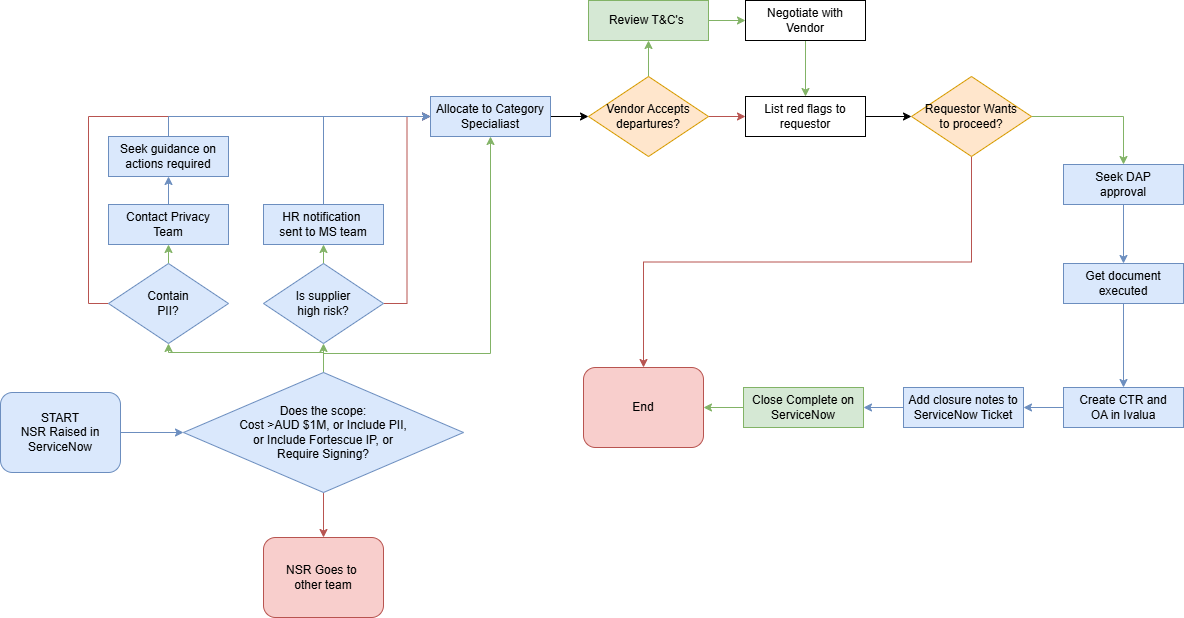

The diagram above was exported from draw.io. Its source (the exported page's mxGraphModel, read from the mxfile embedded in the PNG):
<mxGraphModel dx="2032" dy="1097" grid="0" gridSize="10" guides="1" tooltips="1" connect="1" arrows="1" fold="1" page="0" pageScale="1" pageWidth="827" pageHeight="1169" math="0" shadow="0">
  <root>
    <mxCell id="WIyWlLk6GJQsqaUBKTNV-0" />
    <mxCell id="WIyWlLk6GJQsqaUBKTNV-1" parent="WIyWlLk6GJQsqaUBKTNV-0" />
    <mxCell id="TSyY8MInrAcieJhcI54i-8" style="edgeStyle=orthogonalEdgeStyle;rounded=0;orthogonalLoop=1;jettySize=auto;html=1;exitX=1;exitY=0.5;exitDx=0;exitDy=0;entryX=0;entryY=0.5;entryDx=0;entryDy=0;fillColor=#dae8fc;strokeColor=#6c8ebf;" parent="WIyWlLk6GJQsqaUBKTNV-1" source="WIyWlLk6GJQsqaUBKTNV-3" target="TSyY8MInrAcieJhcI54i-0" edge="1">
      <mxGeometry relative="1" as="geometry" />
    </mxCell>
    <mxCell id="WIyWlLk6GJQsqaUBKTNV-3" value="START &lt;br&gt;NSR Raised in ServiceNow" style="rounded=1;whiteSpace=wrap;html=1;fontSize=12;glass=0;strokeWidth=1;shadow=0;fillColor=#dae8fc;strokeColor=#6c8ebf;" parent="WIyWlLk6GJQsqaUBKTNV-1" vertex="1">
      <mxGeometry x="-797" y="733" width="120" height="80" as="geometry" />
    </mxCell>
    <mxCell id="TSyY8MInrAcieJhcI54i-58" style="edgeStyle=orthogonalEdgeStyle;rounded=0;orthogonalLoop=1;jettySize=auto;html=1;exitX=0.5;exitY=1;exitDx=0;exitDy=0;entryX=0.5;entryY=0;entryDx=0;entryDy=0;fillColor=#f8cecc;strokeColor=#b85450;" parent="WIyWlLk6GJQsqaUBKTNV-1" source="TSyY8MInrAcieJhcI54i-0" target="Vh5frtPZHPWcujXxOztO-1" edge="1">
      <mxGeometry relative="1" as="geometry">
        <mxPoint x="-474" y="848" as="targetPoint" />
      </mxGeometry>
    </mxCell>
    <mxCell id="Vh5frtPZHPWcujXxOztO-7" style="edgeStyle=orthogonalEdgeStyle;rounded=0;orthogonalLoop=1;jettySize=auto;html=1;exitX=0.5;exitY=0;exitDx=0;exitDy=0;entryX=0.5;entryY=1;entryDx=0;entryDy=0;fillColor=#d5e8d4;strokeColor=#82b366;" edge="1" parent="WIyWlLk6GJQsqaUBKTNV-1" source="TSyY8MInrAcieJhcI54i-0" target="TSyY8MInrAcieJhcI54i-34">
      <mxGeometry relative="1" as="geometry" />
    </mxCell>
    <mxCell id="Vh5frtPZHPWcujXxOztO-8" style="edgeStyle=orthogonalEdgeStyle;rounded=0;orthogonalLoop=1;jettySize=auto;html=1;exitX=0.5;exitY=0;exitDx=0;exitDy=0;entryX=0.5;entryY=1;entryDx=0;entryDy=0;fillColor=#d5e8d4;strokeColor=#82b366;" edge="1" parent="WIyWlLk6GJQsqaUBKTNV-1" source="TSyY8MInrAcieJhcI54i-0" target="TSyY8MInrAcieJhcI54i-3">
      <mxGeometry relative="1" as="geometry" />
    </mxCell>
    <mxCell id="Vh5frtPZHPWcujXxOztO-15" style="edgeStyle=orthogonalEdgeStyle;rounded=0;orthogonalLoop=1;jettySize=auto;html=1;exitX=0.5;exitY=0;exitDx=0;exitDy=0;entryX=0.5;entryY=1;entryDx=0;entryDy=0;fillColor=#d5e8d4;strokeColor=#82b366;" edge="1" parent="WIyWlLk6GJQsqaUBKTNV-1" source="TSyY8MInrAcieJhcI54i-0" target="TSyY8MInrAcieJhcI54i-2">
      <mxGeometry relative="1" as="geometry">
        <Array as="points">
          <mxPoint x="-474" y="694" />
          <mxPoint x="-307" y="694" />
        </Array>
      </mxGeometry>
    </mxCell>
    <mxCell id="TSyY8MInrAcieJhcI54i-0" value="Does the scope:&lt;br&gt;Cost &amp;gt;AUD $1M, or Include PII, &lt;br&gt;or Include Fortescue IP, or&lt;br&gt;Require Signing?" style="rhombus;whiteSpace=wrap;html=1;fillColor=#dae8fc;strokeColor=#6c8ebf;" parent="WIyWlLk6GJQsqaUBKTNV-1" vertex="1">
      <mxGeometry x="-614" y="713" width="280" height="120" as="geometry" />
    </mxCell>
    <mxCell id="Vh5frtPZHPWcujXxOztO-16" style="edgeStyle=orthogonalEdgeStyle;rounded=0;orthogonalLoop=1;jettySize=auto;html=1;exitX=1;exitY=0.5;exitDx=0;exitDy=0;entryX=0;entryY=0.5;entryDx=0;entryDy=0;" edge="1" parent="WIyWlLk6GJQsqaUBKTNV-1" source="TSyY8MInrAcieJhcI54i-2" target="TSyY8MInrAcieJhcI54i-10">
      <mxGeometry relative="1" as="geometry" />
    </mxCell>
    <mxCell id="TSyY8MInrAcieJhcI54i-2" value="Allocate to Category&lt;br&gt;Specialiast" style="rounded=0;whiteSpace=wrap;html=1;fillColor=#dae8fc;strokeColor=#6c8ebf;" parent="WIyWlLk6GJQsqaUBKTNV-1" vertex="1">
      <mxGeometry x="-367" y="437" width="120" height="40" as="geometry" />
    </mxCell>
    <mxCell id="Vh5frtPZHPWcujXxOztO-11" style="edgeStyle=orthogonalEdgeStyle;rounded=0;orthogonalLoop=1;jettySize=auto;html=1;exitX=0.5;exitY=0;exitDx=0;exitDy=0;entryX=0.5;entryY=1;entryDx=0;entryDy=0;fillColor=#d5e8d4;strokeColor=#82b366;" edge="1" parent="WIyWlLk6GJQsqaUBKTNV-1" source="TSyY8MInrAcieJhcI54i-3" target="TSyY8MInrAcieJhcI54i-4">
      <mxGeometry relative="1" as="geometry" />
    </mxCell>
    <mxCell id="Vh5frtPZHPWcujXxOztO-12" style="edgeStyle=orthogonalEdgeStyle;rounded=0;orthogonalLoop=1;jettySize=auto;html=1;exitX=0;exitY=0.5;exitDx=0;exitDy=0;entryX=0;entryY=0.5;entryDx=0;entryDy=0;fillColor=#f8cecc;strokeColor=#b85450;" edge="1" parent="WIyWlLk6GJQsqaUBKTNV-1" source="TSyY8MInrAcieJhcI54i-3" target="TSyY8MInrAcieJhcI54i-2">
      <mxGeometry relative="1" as="geometry" />
    </mxCell>
    <mxCell id="TSyY8MInrAcieJhcI54i-3" value="Contain&lt;br&gt;PII?" style="rhombus;whiteSpace=wrap;html=1;fillColor=#dae8fc;strokeColor=#6c8ebf;" parent="WIyWlLk6GJQsqaUBKTNV-1" vertex="1">
      <mxGeometry x="-689" y="604" width="120" height="80" as="geometry" />
    </mxCell>
    <mxCell id="Vh5frtPZHPWcujXxOztO-19" style="edgeStyle=orthogonalEdgeStyle;rounded=0;orthogonalLoop=1;jettySize=auto;html=1;exitX=0.5;exitY=0;exitDx=0;exitDy=0;entryX=0.5;entryY=1;entryDx=0;entryDy=0;fillColor=#dae8fc;strokeColor=#6c8ebf;" edge="1" parent="WIyWlLk6GJQsqaUBKTNV-1" source="TSyY8MInrAcieJhcI54i-4" target="TSyY8MInrAcieJhcI54i-38">
      <mxGeometry relative="1" as="geometry" />
    </mxCell>
    <mxCell id="TSyY8MInrAcieJhcI54i-4" value="Contact Privacy&lt;div&gt;Team&lt;/div&gt;" style="rounded=0;whiteSpace=wrap;html=1;fillColor=#dae8fc;strokeColor=#6c8ebf;" parent="WIyWlLk6GJQsqaUBKTNV-1" vertex="1">
      <mxGeometry x="-689" y="545" width="120" height="40" as="geometry" />
    </mxCell>
    <mxCell id="TSyY8MInrAcieJhcI54i-22" style="edgeStyle=orthogonalEdgeStyle;rounded=0;orthogonalLoop=1;jettySize=auto;html=1;exitX=0.5;exitY=0;exitDx=0;exitDy=0;entryX=0.5;entryY=1;entryDx=0;entryDy=0;fillColor=#d5e8d4;strokeColor=#82b366;" parent="WIyWlLk6GJQsqaUBKTNV-1" source="TSyY8MInrAcieJhcI54i-10" target="TSyY8MInrAcieJhcI54i-21" edge="1">
      <mxGeometry relative="1" as="geometry" />
    </mxCell>
    <mxCell id="TSyY8MInrAcieJhcI54i-26" style="edgeStyle=orthogonalEdgeStyle;rounded=0;orthogonalLoop=1;jettySize=auto;html=1;exitX=1;exitY=0.5;exitDx=0;exitDy=0;entryX=0;entryY=0.5;entryDx=0;entryDy=0;fillColor=#f8cecc;strokeColor=#b85450;" parent="WIyWlLk6GJQsqaUBKTNV-1" source="TSyY8MInrAcieJhcI54i-10" target="TSyY8MInrAcieJhcI54i-25" edge="1">
      <mxGeometry relative="1" as="geometry" />
    </mxCell>
    <mxCell id="TSyY8MInrAcieJhcI54i-10" value="Vendor Accepts&lt;div&gt;departures?&lt;/div&gt;" style="rhombus;whiteSpace=wrap;html=1;fillColor=#ffe6cc;strokeColor=#d79b00;" parent="WIyWlLk6GJQsqaUBKTNV-1" vertex="1">
      <mxGeometry x="-209" y="417" width="120" height="80" as="geometry" />
    </mxCell>
    <mxCell id="TSyY8MInrAcieJhcI54i-24" style="edgeStyle=orthogonalEdgeStyle;rounded=0;orthogonalLoop=1;jettySize=auto;html=1;exitX=1;exitY=0.5;exitDx=0;exitDy=0;entryX=0;entryY=0.5;entryDx=0;entryDy=0;fillColor=#d5e8d4;strokeColor=#82b366;" parent="WIyWlLk6GJQsqaUBKTNV-1" source="TSyY8MInrAcieJhcI54i-21" target="TSyY8MInrAcieJhcI54i-23" edge="1">
      <mxGeometry relative="1" as="geometry" />
    </mxCell>
    <mxCell id="TSyY8MInrAcieJhcI54i-21" value="Review T&amp;amp;C's&amp;nbsp;" style="rounded=0;whiteSpace=wrap;html=1;fillColor=#d5e8d4;strokeColor=#82b366;" parent="WIyWlLk6GJQsqaUBKTNV-1" vertex="1">
      <mxGeometry x="-209" y="341" width="120" height="40" as="geometry" />
    </mxCell>
    <mxCell id="TSyY8MInrAcieJhcI54i-27" style="edgeStyle=orthogonalEdgeStyle;rounded=0;orthogonalLoop=1;jettySize=auto;html=1;exitX=0.5;exitY=1;exitDx=0;exitDy=0;entryX=0.5;entryY=0;entryDx=0;entryDy=0;fillColor=#d5e8d4;strokeColor=#82b366;" parent="WIyWlLk6GJQsqaUBKTNV-1" source="TSyY8MInrAcieJhcI54i-23" target="TSyY8MInrAcieJhcI54i-25" edge="1">
      <mxGeometry relative="1" as="geometry" />
    </mxCell>
    <mxCell id="TSyY8MInrAcieJhcI54i-23" value="Negotiate with&lt;div&gt;Vendor&lt;/div&gt;" style="rounded=0;whiteSpace=wrap;html=1;fillColor=default;" parent="WIyWlLk6GJQsqaUBKTNV-1" vertex="1">
      <mxGeometry x="-52" y="341" width="120" height="40" as="geometry" />
    </mxCell>
    <mxCell id="Vh5frtPZHPWcujXxOztO-17" style="edgeStyle=orthogonalEdgeStyle;rounded=0;orthogonalLoop=1;jettySize=auto;html=1;exitX=1;exitY=0.5;exitDx=0;exitDy=0;entryX=0;entryY=0.5;entryDx=0;entryDy=0;" edge="1" parent="WIyWlLk6GJQsqaUBKTNV-1" source="TSyY8MInrAcieJhcI54i-25" target="TSyY8MInrAcieJhcI54i-28">
      <mxGeometry relative="1" as="geometry" />
    </mxCell>
    <mxCell id="TSyY8MInrAcieJhcI54i-25" value="List red flags to&lt;div&gt;requestor&lt;/div&gt;" style="rounded=0;whiteSpace=wrap;html=1;" parent="WIyWlLk6GJQsqaUBKTNV-1" vertex="1">
      <mxGeometry x="-52" y="437" width="120" height="40" as="geometry" />
    </mxCell>
    <mxCell id="TSyY8MInrAcieJhcI54i-31" style="edgeStyle=orthogonalEdgeStyle;rounded=0;orthogonalLoop=1;jettySize=auto;html=1;exitX=0.5;exitY=1;exitDx=0;exitDy=0;entryX=0.5;entryY=0;entryDx=0;entryDy=0;fillColor=#f8cecc;strokeColor=#b85450;" parent="WIyWlLk6GJQsqaUBKTNV-1" source="TSyY8MInrAcieJhcI54i-28" target="TSyY8MInrAcieJhcI54i-30" edge="1">
      <mxGeometry relative="1" as="geometry" />
    </mxCell>
    <mxCell id="Vh5frtPZHPWcujXxOztO-21" style="edgeStyle=orthogonalEdgeStyle;rounded=0;orthogonalLoop=1;jettySize=auto;html=1;exitX=1;exitY=0.5;exitDx=0;exitDy=0;entryX=0.5;entryY=0;entryDx=0;entryDy=0;fillColor=#d5e8d4;strokeColor=#82b366;" edge="1" parent="WIyWlLk6GJQsqaUBKTNV-1" source="TSyY8MInrAcieJhcI54i-28" target="TSyY8MInrAcieJhcI54i-40">
      <mxGeometry relative="1" as="geometry" />
    </mxCell>
    <mxCell id="TSyY8MInrAcieJhcI54i-28" value="Requestor Wants&lt;div&gt;to proceed?&lt;/div&gt;" style="rhombus;whiteSpace=wrap;html=1;fillColor=#ffe6cc;strokeColor=#d79b00;" parent="WIyWlLk6GJQsqaUBKTNV-1" vertex="1">
      <mxGeometry x="114" y="417" width="120" height="80" as="geometry" />
    </mxCell>
    <mxCell id="TSyY8MInrAcieJhcI54i-30" value="End" style="rounded=1;whiteSpace=wrap;html=1;fontSize=12;glass=0;strokeWidth=1;shadow=0;fillColor=#f8cecc;strokeColor=#b85450;" parent="WIyWlLk6GJQsqaUBKTNV-1" vertex="1">
      <mxGeometry x="-214" y="708" width="120" height="80" as="geometry" />
    </mxCell>
    <mxCell id="Vh5frtPZHPWcujXxOztO-10" style="edgeStyle=orthogonalEdgeStyle;rounded=0;orthogonalLoop=1;jettySize=auto;html=1;exitX=0.5;exitY=0;exitDx=0;exitDy=0;entryX=0.5;entryY=1;entryDx=0;entryDy=0;fillColor=#d5e8d4;strokeColor=#82b366;" edge="1" parent="WIyWlLk6GJQsqaUBKTNV-1" source="TSyY8MInrAcieJhcI54i-34" target="TSyY8MInrAcieJhcI54i-36">
      <mxGeometry relative="1" as="geometry" />
    </mxCell>
    <mxCell id="Vh5frtPZHPWcujXxOztO-14" style="edgeStyle=orthogonalEdgeStyle;rounded=0;orthogonalLoop=1;jettySize=auto;html=1;exitX=1;exitY=0.5;exitDx=0;exitDy=0;entryX=0;entryY=0.5;entryDx=0;entryDy=0;fillColor=#f8cecc;strokeColor=#b85450;" edge="1" parent="WIyWlLk6GJQsqaUBKTNV-1" source="TSyY8MInrAcieJhcI54i-34" target="TSyY8MInrAcieJhcI54i-2">
      <mxGeometry relative="1" as="geometry" />
    </mxCell>
    <mxCell id="TSyY8MInrAcieJhcI54i-34" value="Is supplier&lt;div&gt;high risk?&lt;/div&gt;" style="rhombus;whiteSpace=wrap;html=1;fillColor=#dae8fc;strokeColor=#6c8ebf;" parent="WIyWlLk6GJQsqaUBKTNV-1" vertex="1">
      <mxGeometry x="-534" y="604" width="120" height="80" as="geometry" />
    </mxCell>
    <mxCell id="Vh5frtPZHPWcujXxOztO-4" style="edgeStyle=orthogonalEdgeStyle;rounded=0;orthogonalLoop=1;jettySize=auto;html=1;exitX=0.5;exitY=0;exitDx=0;exitDy=0;entryX=0;entryY=0.5;entryDx=0;entryDy=0;fillColor=#dae8fc;strokeColor=#6c8ebf;" edge="1" parent="WIyWlLk6GJQsqaUBKTNV-1" source="TSyY8MInrAcieJhcI54i-36" target="TSyY8MInrAcieJhcI54i-2">
      <mxGeometry relative="1" as="geometry" />
    </mxCell>
    <mxCell id="TSyY8MInrAcieJhcI54i-36" value="HR&amp;nbsp;&lt;span style=&quot;background-color: initial;&quot;&gt;notification&amp;nbsp;&lt;/span&gt;&lt;div&gt;&lt;span style=&quot;background-color: initial;&quot;&gt;sent to MS team&lt;/span&gt;&lt;/div&gt;" style="rounded=0;whiteSpace=wrap;html=1;fillColor=#dae8fc;strokeColor=#6c8ebf;" parent="WIyWlLk6GJQsqaUBKTNV-1" vertex="1">
      <mxGeometry x="-534" y="545" width="120" height="40" as="geometry" />
    </mxCell>
    <mxCell id="TSyY8MInrAcieJhcI54i-43" style="edgeStyle=orthogonalEdgeStyle;rounded=0;orthogonalLoop=1;jettySize=auto;html=1;exitX=0.5;exitY=1;exitDx=0;exitDy=0;entryX=0.5;entryY=0;entryDx=0;entryDy=0;fillColor=#dae8fc;strokeColor=#6c8ebf;" parent="WIyWlLk6GJQsqaUBKTNV-1" source="TSyY8MInrAcieJhcI54i-40" target="TSyY8MInrAcieJhcI54i-41" edge="1">
      <mxGeometry relative="1" as="geometry" />
    </mxCell>
    <mxCell id="TSyY8MInrAcieJhcI54i-40" value="Seek DAP&lt;div&gt;approval&lt;/div&gt;" style="rounded=0;whiteSpace=wrap;html=1;fillColor=#dae8fc;strokeColor=#6c8ebf;" parent="WIyWlLk6GJQsqaUBKTNV-1" vertex="1">
      <mxGeometry x="266" y="505" width="120" height="40" as="geometry" />
    </mxCell>
    <mxCell id="TSyY8MInrAcieJhcI54i-50" style="edgeStyle=orthogonalEdgeStyle;rounded=0;orthogonalLoop=1;jettySize=auto;html=1;exitX=0.5;exitY=1;exitDx=0;exitDy=0;entryX=0.5;entryY=0;entryDx=0;entryDy=0;fillColor=#dae8fc;strokeColor=#6c8ebf;" parent="WIyWlLk6GJQsqaUBKTNV-1" source="TSyY8MInrAcieJhcI54i-41" target="TSyY8MInrAcieJhcI54i-45" edge="1">
      <mxGeometry relative="1" as="geometry" />
    </mxCell>
    <mxCell id="TSyY8MInrAcieJhcI54i-41" value="Get document&lt;div&gt;executed&lt;/div&gt;" style="rounded=0;whiteSpace=wrap;html=1;fillColor=#dae8fc;strokeColor=#6c8ebf;" parent="WIyWlLk6GJQsqaUBKTNV-1" vertex="1">
      <mxGeometry x="266" y="604" width="120" height="40" as="geometry" />
    </mxCell>
    <mxCell id="TSyY8MInrAcieJhcI54i-51" style="edgeStyle=orthogonalEdgeStyle;rounded=0;orthogonalLoop=1;jettySize=auto;html=1;exitX=0;exitY=0.5;exitDx=0;exitDy=0;entryX=1;entryY=0.5;entryDx=0;entryDy=0;fillColor=#dae8fc;strokeColor=#6c8ebf;" parent="WIyWlLk6GJQsqaUBKTNV-1" source="TSyY8MInrAcieJhcI54i-45" target="TSyY8MInrAcieJhcI54i-46" edge="1">
      <mxGeometry relative="1" as="geometry" />
    </mxCell>
    <mxCell id="TSyY8MInrAcieJhcI54i-45" value="Create CTR and&lt;div&gt;OA in Ivalua&lt;/div&gt;" style="rounded=0;whiteSpace=wrap;html=1;fillColor=#dae8fc;strokeColor=#6c8ebf;" parent="WIyWlLk6GJQsqaUBKTNV-1" vertex="1">
      <mxGeometry x="266" y="728" width="120" height="40" as="geometry" />
    </mxCell>
    <mxCell id="TSyY8MInrAcieJhcI54i-48" style="edgeStyle=orthogonalEdgeStyle;rounded=0;orthogonalLoop=1;jettySize=auto;html=1;exitX=0;exitY=0.5;exitDx=0;exitDy=0;entryX=1;entryY=0.5;entryDx=0;entryDy=0;fillColor=#dae8fc;strokeColor=#6c8ebf;" parent="WIyWlLk6GJQsqaUBKTNV-1" source="TSyY8MInrAcieJhcI54i-46" target="TSyY8MInrAcieJhcI54i-47" edge="1">
      <mxGeometry relative="1" as="geometry" />
    </mxCell>
    <mxCell id="TSyY8MInrAcieJhcI54i-46" value="Add closure notes to&lt;div&gt;ServiceNow Ticket&lt;/div&gt;" style="rounded=0;whiteSpace=wrap;html=1;fillColor=#dae8fc;strokeColor=#6c8ebf;" parent="WIyWlLk6GJQsqaUBKTNV-1" vertex="1">
      <mxGeometry x="106" y="728" width="120" height="40" as="geometry" />
    </mxCell>
    <mxCell id="TSyY8MInrAcieJhcI54i-49" style="edgeStyle=orthogonalEdgeStyle;rounded=0;orthogonalLoop=1;jettySize=auto;html=1;exitX=0;exitY=0.5;exitDx=0;exitDy=0;entryX=1;entryY=0.5;entryDx=0;entryDy=0;fillColor=#d5e8d4;strokeColor=#82b366;" parent="WIyWlLk6GJQsqaUBKTNV-1" source="TSyY8MInrAcieJhcI54i-47" target="TSyY8MInrAcieJhcI54i-30" edge="1">
      <mxGeometry relative="1" as="geometry" />
    </mxCell>
    <mxCell id="TSyY8MInrAcieJhcI54i-47" value="Close Complete on&lt;br&gt;ServiceNow" style="rounded=0;whiteSpace=wrap;html=1;fillColor=#d5e8d4;strokeColor=#82b366;" parent="WIyWlLk6GJQsqaUBKTNV-1" vertex="1">
      <mxGeometry x="-54" y="728" width="120" height="40" as="geometry" />
    </mxCell>
    <mxCell id="Vh5frtPZHPWcujXxOztO-1" value="NSR Goes to&amp;nbsp;&lt;br&gt;other team" style="rounded=1;whiteSpace=wrap;html=1;fontSize=12;glass=0;strokeWidth=1;shadow=0;fillColor=#f8cecc;strokeColor=#b85450;" vertex="1" parent="WIyWlLk6GJQsqaUBKTNV-1">
      <mxGeometry x="-534" y="878" width="120" height="80" as="geometry" />
    </mxCell>
    <mxCell id="Vh5frtPZHPWcujXxOztO-20" style="edgeStyle=orthogonalEdgeStyle;rounded=0;orthogonalLoop=1;jettySize=auto;html=1;exitX=0.5;exitY=0;exitDx=0;exitDy=0;entryX=0;entryY=0.5;entryDx=0;entryDy=0;fillColor=#dae8fc;strokeColor=#6c8ebf;" edge="1" parent="WIyWlLk6GJQsqaUBKTNV-1" source="TSyY8MInrAcieJhcI54i-38" target="TSyY8MInrAcieJhcI54i-2">
      <mxGeometry relative="1" as="geometry" />
    </mxCell>
    <mxCell id="TSyY8MInrAcieJhcI54i-38" value="Seek guidance on actions required" style="rounded=0;whiteSpace=wrap;html=1;fillColor=#dae8fc;strokeColor=#6c8ebf;" parent="WIyWlLk6GJQsqaUBKTNV-1" vertex="1">
      <mxGeometry x="-689" y="477" width="120" height="40" as="geometry" />
    </mxCell>
  </root>
</mxGraphModel>